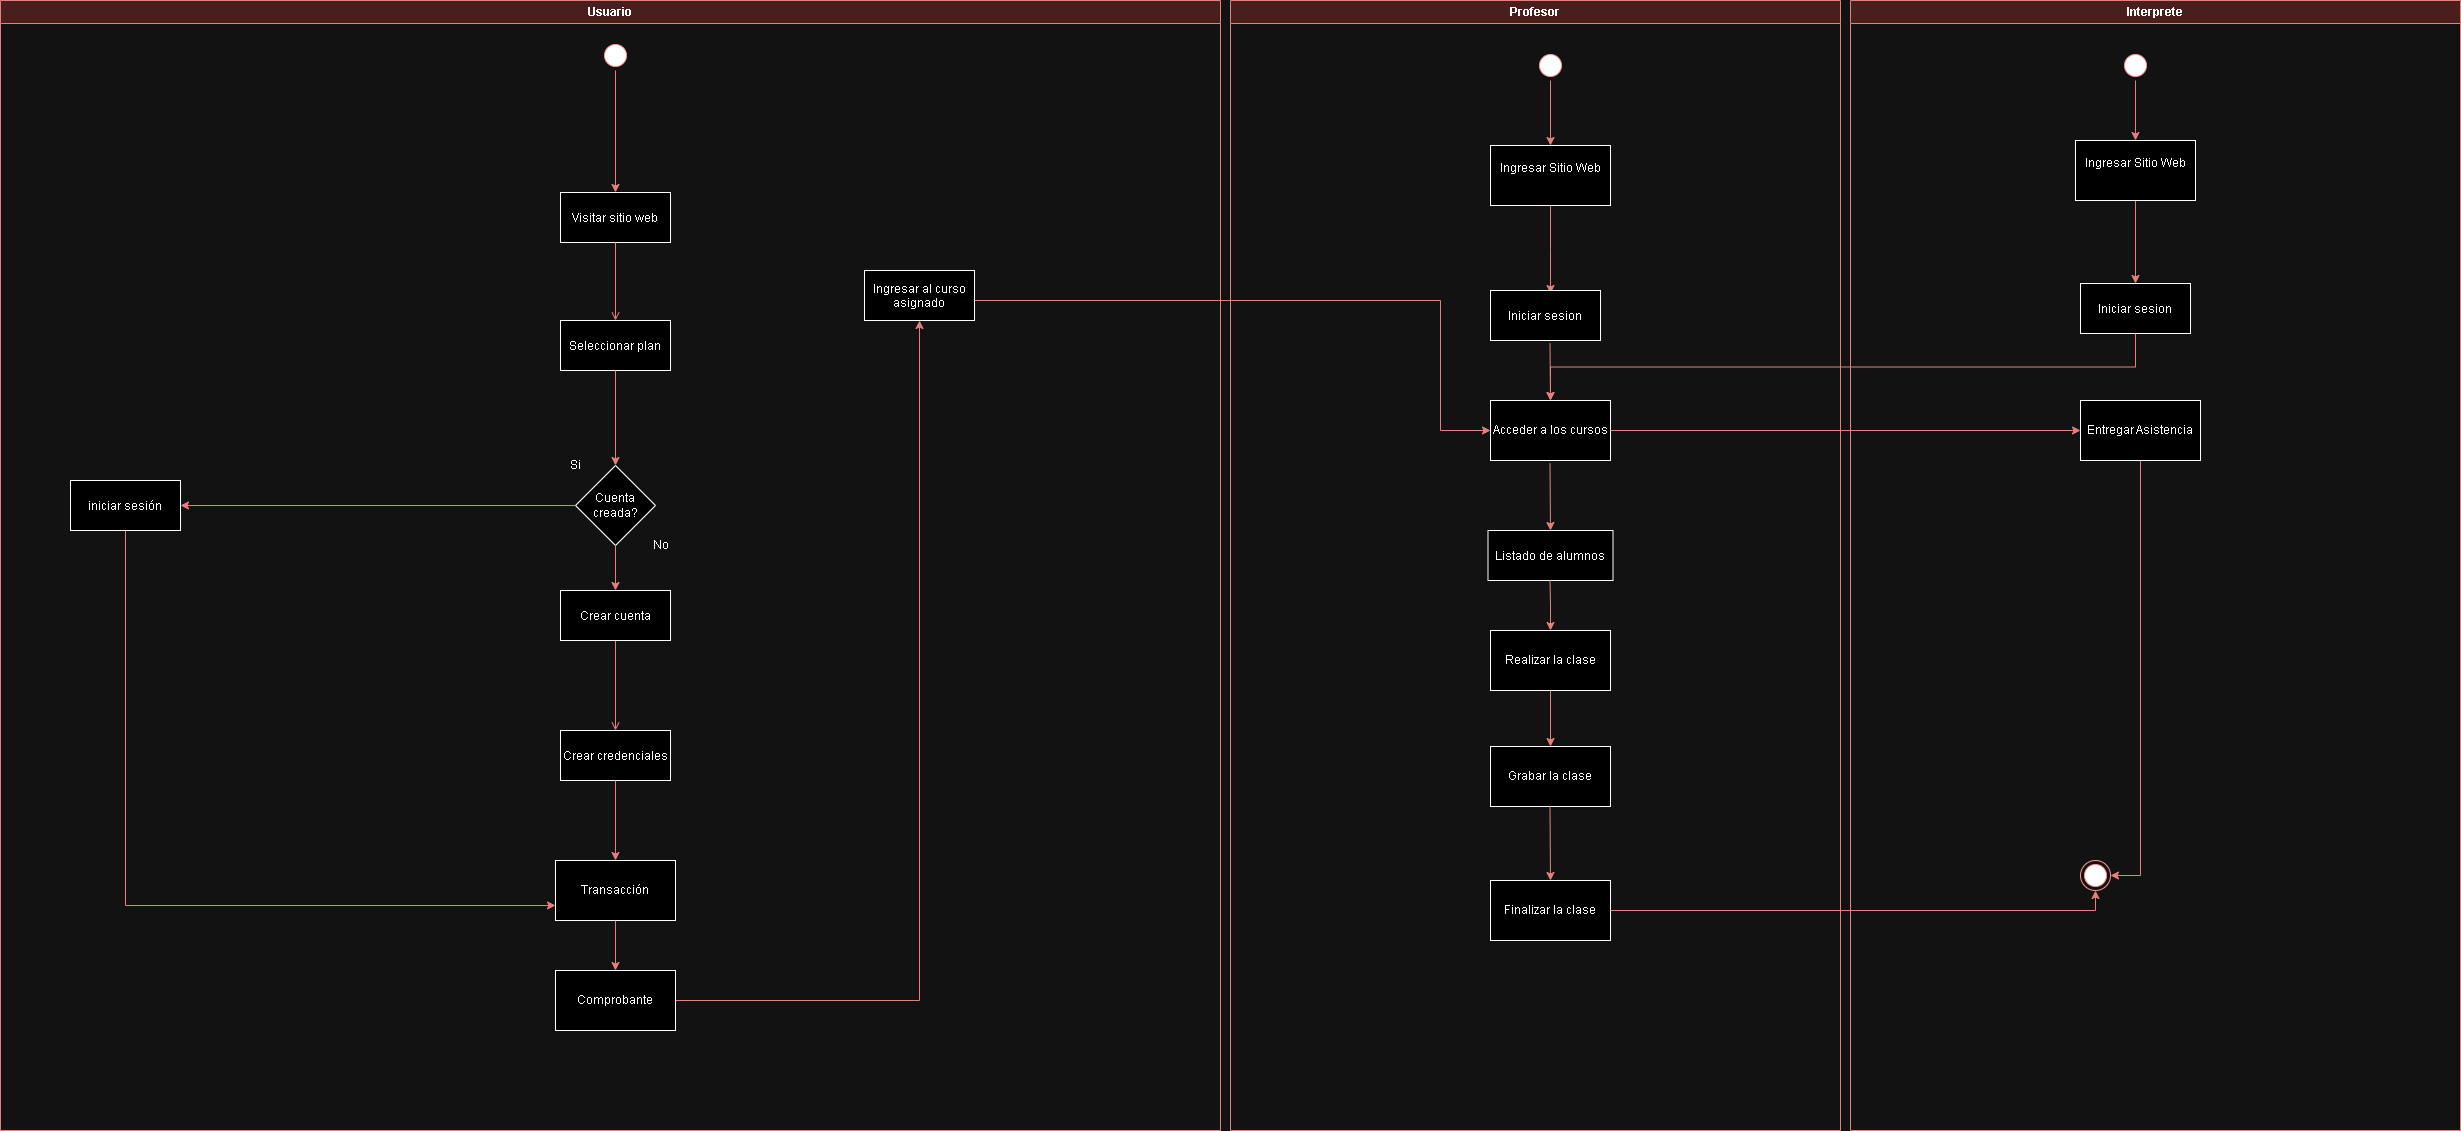

The diagram above was exported from draw.io. Its source (the exported page's mxGraphModel, read from the mxfile embedded in the PNG):
<mxGraphModel dx="2603" dy="772" grid="1" gridSize="10" guides="1" tooltips="1" connect="1" arrows="1" fold="1" page="1" pageScale="1" pageWidth="1169" pageHeight="826" background="none" math="0" shadow="0">
  <root>
    <mxCell id="0" />
    <mxCell id="1" parent="0" />
    <mxCell id="2" value="Usuario" style="swimlane;whiteSpace=wrap;fillColor=#f8cecc;strokeColor=#b85450;" parent="1" vertex="1">
      <mxGeometry x="-470" y="80" width="1220" height="1130" as="geometry">
        <mxRectangle x="160" y="128" width="90" height="30" as="alternateBounds" />
      </mxGeometry>
    </mxCell>
    <mxCell id="7" value="Visitar sitio web" style="" parent="2" vertex="1">
      <mxGeometry x="560" y="192" width="110" height="50" as="geometry" />
    </mxCell>
    <mxCell id="8" value="Seleccionar plan" style="" parent="2" vertex="1">
      <mxGeometry x="560" y="320" width="110" height="50" as="geometry" />
    </mxCell>
    <mxCell id="9" value="" style="endArrow=open;strokeColor=#b85450;endFill=1;rounded=0;fillColor=#f8cecc;" parent="2" source="7" target="8" edge="1">
      <mxGeometry relative="1" as="geometry" />
    </mxCell>
    <mxCell id="oZRLcondkyhchg-lxwop-73" value="Ingresar al curso&#10;asignado" style="" parent="2" vertex="1">
      <mxGeometry x="864" y="270" width="110" height="50" as="geometry" />
    </mxCell>
    <mxCell id="353QZw-4xdlc62FWYKUB-55" style="edgeStyle=orthogonalEdgeStyle;rounded=0;orthogonalLoop=1;jettySize=auto;html=1;entryX=0.5;entryY=0;entryDx=0;entryDy=0;fillColor=#f8cecc;strokeColor=#b85450;" parent="2" source="353QZw-4xdlc62FWYKUB-53" target="7" edge="1">
      <mxGeometry relative="1" as="geometry" />
    </mxCell>
    <mxCell id="353QZw-4xdlc62FWYKUB-53" value="" style="ellipse;html=1;shape=startState;fillColor=#000000;strokeColor=#ff0000;" parent="2" vertex="1">
      <mxGeometry x="600" y="40" width="30" height="30" as="geometry" />
    </mxCell>
    <mxCell id="oZRLcondkyhchg-lxwop-169" value="Transacción" style="rounded=0;whiteSpace=wrap;html=1;" parent="2" vertex="1">
      <mxGeometry x="555" y="860" width="120" height="60" as="geometry" />
    </mxCell>
    <mxCell id="oZRLcondkyhchg-lxwop-171" value="" style="endArrow=open;strokeColor=#b85450;endFill=1;rounded=0;fillColor=#f8cecc;exitX=0.5;exitY=1;exitDx=0;exitDy=0;" parent="2" edge="1" source="zq7pc9jt8-yWWDU3BNPV-27">
      <mxGeometry relative="1" as="geometry">
        <mxPoint x="614.5" y="690" as="sourcePoint" />
        <mxPoint x="615" y="730" as="targetPoint" />
      </mxGeometry>
    </mxCell>
    <mxCell id="353QZw-4xdlc62FWYKUB-66" style="edgeStyle=orthogonalEdgeStyle;rounded=0;orthogonalLoop=1;jettySize=auto;html=1;entryX=0.5;entryY=1;entryDx=0;entryDy=0;fillColor=#f8cecc;strokeColor=#b85450;" parent="2" source="oZRLcondkyhchg-lxwop-172" target="oZRLcondkyhchg-lxwop-73" edge="1">
      <mxGeometry relative="1" as="geometry">
        <mxPoint x="920" y="545" as="targetPoint" />
      </mxGeometry>
    </mxCell>
    <mxCell id="oZRLcondkyhchg-lxwop-172" value="Comprobante" style="rounded=0;whiteSpace=wrap;html=1;" parent="2" vertex="1">
      <mxGeometry x="555" y="970" width="120" height="60" as="geometry" />
    </mxCell>
    <mxCell id="zq7pc9jt8-yWWDU3BNPV-23" value="" style="endArrow=classic;html=1;rounded=0;exitX=0.5;exitY=1;exitDx=0;exitDy=0;fillColor=#f8cecc;strokeColor=#b85450;entryX=0.5;entryY=0;entryDx=0;entryDy=0;" edge="1" parent="2" source="8" target="zq7pc9jt8-yWWDU3BNPV-24">
      <mxGeometry width="50" height="50" relative="1" as="geometry">
        <mxPoint x="470" y="450" as="sourcePoint" />
        <mxPoint x="400" y="345" as="targetPoint" />
      </mxGeometry>
    </mxCell>
    <mxCell id="zq7pc9jt8-yWWDU3BNPV-24" value="Cuenta creada?" style="rhombus;whiteSpace=wrap;html=1;" vertex="1" parent="2">
      <mxGeometry x="575" y="465" width="80" height="80" as="geometry" />
    </mxCell>
    <mxCell id="zq7pc9jt8-yWWDU3BNPV-25" value="" style="endArrow=classic;html=1;rounded=0;exitX=0.5;exitY=1;exitDx=0;exitDy=0;fillColor=#f8cecc;strokeColor=#b85450;entryX=0.5;entryY=0;entryDx=0;entryDy=0;" edge="1" parent="2" source="zq7pc9jt8-yWWDU3BNPV-24" target="zq7pc9jt8-yWWDU3BNPV-27">
      <mxGeometry width="50" height="50" relative="1" as="geometry">
        <mxPoint x="340" y="490" as="sourcePoint" />
        <mxPoint x="360" y="480" as="targetPoint" />
      </mxGeometry>
    </mxCell>
    <mxCell id="zq7pc9jt8-yWWDU3BNPV-27" value="Crear cuenta" style="" vertex="1" parent="2">
      <mxGeometry x="560" y="590" width="110" height="50" as="geometry" />
    </mxCell>
    <mxCell id="zq7pc9jt8-yWWDU3BNPV-28" value="No" style="text;html=1;align=center;verticalAlign=middle;resizable=0;points=[];autosize=1;strokeColor=none;fillColor=none;" vertex="1" parent="2">
      <mxGeometry x="640" y="530" width="40" height="30" as="geometry" />
    </mxCell>
    <mxCell id="zq7pc9jt8-yWWDU3BNPV-29" value="Si" style="text;html=1;align=center;verticalAlign=middle;resizable=0;points=[];autosize=1;strokeColor=none;fillColor=none;" vertex="1" parent="2">
      <mxGeometry x="560" y="450" width="30" height="30" as="geometry" />
    </mxCell>
    <mxCell id="zq7pc9jt8-yWWDU3BNPV-32" value="Crear credenciales" style="" vertex="1" parent="2">
      <mxGeometry x="560" y="730" width="110" height="50" as="geometry" />
    </mxCell>
    <mxCell id="zq7pc9jt8-yWWDU3BNPV-33" value="" style="endArrow=classic;html=1;rounded=0;exitX=0;exitY=0.5;exitDx=0;exitDy=0;fillColor=#f8cecc;strokeColor=#b85450;entryX=1;entryY=0.5;entryDx=0;entryDy=0;" edge="1" parent="2" source="zq7pc9jt8-yWWDU3BNPV-24" target="zq7pc9jt8-yWWDU3BNPV-34">
      <mxGeometry width="50" height="50" relative="1" as="geometry">
        <mxPoint x="240" y="390" as="sourcePoint" />
        <mxPoint x="190" y="345" as="targetPoint" />
      </mxGeometry>
    </mxCell>
    <mxCell id="zq7pc9jt8-yWWDU3BNPV-34" value="iniciar sesión" style="" vertex="1" parent="2">
      <mxGeometry x="70" y="480" width="110" height="50" as="geometry" />
    </mxCell>
    <mxCell id="zq7pc9jt8-yWWDU3BNPV-36" style="edgeStyle=orthogonalEdgeStyle;rounded=0;orthogonalLoop=1;jettySize=auto;html=1;entryX=0;entryY=0.75;entryDx=0;entryDy=0;fillColor=#f8cecc;strokeColor=#b85450;exitX=0.5;exitY=1;exitDx=0;exitDy=0;" edge="1" parent="2" source="zq7pc9jt8-yWWDU3BNPV-34" target="oZRLcondkyhchg-lxwop-169">
      <mxGeometry relative="1" as="geometry">
        <mxPoint x="30" y="637.25" as="sourcePoint" />
        <mxPoint x="270" y="352.25" as="targetPoint" />
      </mxGeometry>
    </mxCell>
    <mxCell id="zq7pc9jt8-yWWDU3BNPV-37" style="edgeStyle=orthogonalEdgeStyle;rounded=0;orthogonalLoop=1;jettySize=auto;html=1;entryX=0.5;entryY=0;entryDx=0;entryDy=0;fillColor=#f8cecc;strokeColor=#b85450;exitX=0.5;exitY=1;exitDx=0;exitDy=0;" edge="1" parent="2" source="zq7pc9jt8-yWWDU3BNPV-32" target="oZRLcondkyhchg-lxwop-169">
      <mxGeometry relative="1" as="geometry">
        <mxPoint x="160" y="834" as="sourcePoint" />
        <mxPoint x="585" y="1159" as="targetPoint" />
      </mxGeometry>
    </mxCell>
    <mxCell id="zq7pc9jt8-yWWDU3BNPV-39" value="" style="endArrow=classic;html=1;rounded=0;exitX=0.5;exitY=1;exitDx=0;exitDy=0;fillColor=#f8cecc;strokeColor=#b85450;" edge="1" parent="2" source="oZRLcondkyhchg-lxwop-169" target="oZRLcondkyhchg-lxwop-172">
      <mxGeometry width="50" height="50" relative="1" as="geometry">
        <mxPoint x="500" y="980" as="sourcePoint" />
        <mxPoint x="550" y="930" as="targetPoint" />
      </mxGeometry>
    </mxCell>
    <mxCell id="oZRLcondkyhchg-lxwop-122" value="Profesor" style="swimlane;whiteSpace=wrap;fillColor=#f8cecc;strokeColor=#b85450;startSize=23;" parent="1" vertex="1">
      <mxGeometry x="760" y="80" width="610" height="1130" as="geometry">
        <mxRectangle x="160" y="128" width="90" height="30" as="alternateBounds" />
      </mxGeometry>
    </mxCell>
    <mxCell id="353QZw-4xdlc62FWYKUB-61" value="" style="edgeStyle=orthogonalEdgeStyle;rounded=0;orthogonalLoop=1;jettySize=auto;html=1;fillColor=#f8cecc;strokeColor=#b85450;" parent="oZRLcondkyhchg-lxwop-122" source="353QZw-4xdlc62FWYKUB-58" target="353QZw-4xdlc62FWYKUB-60" edge="1">
      <mxGeometry relative="1" as="geometry" />
    </mxCell>
    <mxCell id="353QZw-4xdlc62FWYKUB-58" value="" style="ellipse;html=1;shape=startState;fillColor=#000000;strokeColor=#ff0000;" parent="oZRLcondkyhchg-lxwop-122" vertex="1">
      <mxGeometry x="305" y="50" width="30" height="30" as="geometry" />
    </mxCell>
    <mxCell id="353QZw-4xdlc62FWYKUB-62" value="" style="edgeStyle=orthogonalEdgeStyle;rounded=0;orthogonalLoop=1;jettySize=auto;html=1;fillColor=#f8cecc;strokeColor=#b85450;" parent="oZRLcondkyhchg-lxwop-122" source="353QZw-4xdlc62FWYKUB-60" edge="1">
      <mxGeometry relative="1" as="geometry">
        <mxPoint x="320" y="293" as="targetPoint" />
      </mxGeometry>
    </mxCell>
    <mxCell id="353QZw-4xdlc62FWYKUB-60" value="Ingresar Sitio Web&lt;div&gt;&lt;br&gt;&lt;/div&gt;" style="whiteSpace=wrap;html=1;fillColor=#FFFFFF;strokeColor=#000000;" parent="oZRLcondkyhchg-lxwop-122" vertex="1">
      <mxGeometry x="260" y="145" width="120" height="60" as="geometry" />
    </mxCell>
    <mxCell id="oZRLcondkyhchg-lxwop-143" value="Acceder a los cursos" style="rounded=0;whiteSpace=wrap;html=1;" parent="oZRLcondkyhchg-lxwop-122" vertex="1">
      <mxGeometry x="260" y="400" width="120" height="60" as="geometry" />
    </mxCell>
    <mxCell id="oZRLcondkyhchg-lxwop-152" value="" style="edgeStyle=orthogonalEdgeStyle;rounded=0;orthogonalLoop=1;jettySize=auto;html=1;fillColor=#f8cecc;strokeColor=#b85450;entryX=0.5;entryY=0;entryDx=0;entryDy=0;" parent="oZRLcondkyhchg-lxwop-122" target="oZRLcondkyhchg-lxwop-143" edge="1">
      <mxGeometry relative="1" as="geometry">
        <mxPoint x="319.5" y="343" as="sourcePoint" />
        <mxPoint x="320" y="380" as="targetPoint" />
      </mxGeometry>
    </mxCell>
    <mxCell id="oZRLcondkyhchg-lxwop-156" value="Iniciar sesion" style="" parent="oZRLcondkyhchg-lxwop-122" vertex="1">
      <mxGeometry x="260" y="290" width="110" height="50" as="geometry" />
    </mxCell>
    <mxCell id="oZRLcondkyhchg-lxwop-157" value="Listado de alumnos" style="" parent="oZRLcondkyhchg-lxwop-122" vertex="1">
      <mxGeometry x="257.5" y="530" width="125" height="50" as="geometry" />
    </mxCell>
    <mxCell id="oZRLcondkyhchg-lxwop-159" value="" style="edgeStyle=orthogonalEdgeStyle;rounded=0;orthogonalLoop=1;jettySize=auto;html=1;fillColor=#f8cecc;strokeColor=#b85450;entryX=0.5;entryY=0;entryDx=0;entryDy=0;" parent="oZRLcondkyhchg-lxwop-122" target="oZRLcondkyhchg-lxwop-157" edge="1">
      <mxGeometry relative="1" as="geometry">
        <mxPoint x="319.5" y="463" as="sourcePoint" />
        <mxPoint x="320" y="520" as="targetPoint" />
      </mxGeometry>
    </mxCell>
    <mxCell id="oZRLcondkyhchg-lxwop-174" value="Realizar la clase" style="rounded=0;whiteSpace=wrap;html=1;" parent="oZRLcondkyhchg-lxwop-122" vertex="1">
      <mxGeometry x="260" y="630" width="120" height="60" as="geometry" />
    </mxCell>
    <mxCell id="oZRLcondkyhchg-lxwop-177" value="Grabar la clase" style="rounded=0;whiteSpace=wrap;html=1;" parent="oZRLcondkyhchg-lxwop-122" vertex="1">
      <mxGeometry x="260" y="746" width="120" height="60" as="geometry" />
    </mxCell>
    <mxCell id="oZRLcondkyhchg-lxwop-179" value="" style="edgeStyle=orthogonalEdgeStyle;rounded=0;orthogonalLoop=1;jettySize=auto;html=1;fillColor=#f8cecc;strokeColor=#b85450;exitX=0.5;exitY=1;exitDx=0;exitDy=0;" parent="oZRLcondkyhchg-lxwop-122" source="oZRLcondkyhchg-lxwop-174" target="oZRLcondkyhchg-lxwop-177" edge="1">
      <mxGeometry relative="1" as="geometry">
        <mxPoint x="319.5" y="720" as="sourcePoint" />
        <mxPoint x="320" y="787" as="targetPoint" />
      </mxGeometry>
    </mxCell>
    <mxCell id="oZRLcondkyhchg-lxwop-180" value="Finalizar la clase" style="rounded=0;whiteSpace=wrap;html=1;" parent="oZRLcondkyhchg-lxwop-122" vertex="1">
      <mxGeometry x="260" y="880" width="120" height="60" as="geometry" />
    </mxCell>
    <mxCell id="oZRLcondkyhchg-lxwop-181" value="" style="edgeStyle=orthogonalEdgeStyle;rounded=0;orthogonalLoop=1;jettySize=auto;html=1;fillColor=#f8cecc;strokeColor=#b85450;entryX=0.5;entryY=0;entryDx=0;entryDy=0;" parent="oZRLcondkyhchg-lxwop-122" target="oZRLcondkyhchg-lxwop-180" edge="1">
      <mxGeometry relative="1" as="geometry">
        <mxPoint x="319.5" y="806" as="sourcePoint" />
        <mxPoint x="320" y="873" as="targetPoint" />
      </mxGeometry>
    </mxCell>
    <mxCell id="oZRLcondkyhchg-lxwop-183" value="" style="edgeStyle=orthogonalEdgeStyle;rounded=0;orthogonalLoop=1;jettySize=auto;html=1;fillColor=#f8cecc;strokeColor=#b85450;" parent="oZRLcondkyhchg-lxwop-122" edge="1">
      <mxGeometry relative="1" as="geometry">
        <mxPoint x="319.5" y="580" as="sourcePoint" />
        <mxPoint x="320" y="630" as="targetPoint" />
      </mxGeometry>
    </mxCell>
    <mxCell id="353QZw-4xdlc62FWYKUB-64" style="edgeStyle=orthogonalEdgeStyle;rounded=0;orthogonalLoop=1;jettySize=auto;html=1;fillColor=#f8cecc;strokeColor=#b85450;entryX=0;entryY=0.5;entryDx=0;entryDy=0;" parent="1" source="oZRLcondkyhchg-lxwop-73" target="oZRLcondkyhchg-lxwop-143" edge="1">
      <mxGeometry relative="1" as="geometry">
        <Array as="points">
          <mxPoint x="970" y="380" />
          <mxPoint x="970" y="510" />
        </Array>
        <mxPoint x="960" y="400" as="targetPoint" />
      </mxGeometry>
    </mxCell>
    <mxCell id="oZRLcondkyhchg-lxwop-144" value="Interprete" style="swimlane;whiteSpace=wrap;fillColor=#f8cecc;strokeColor=#b85450;startSize=23;" parent="1" vertex="1">
      <mxGeometry x="1380" y="80" width="610" height="1130" as="geometry">
        <mxRectangle x="160" y="128" width="90" height="30" as="alternateBounds" />
      </mxGeometry>
    </mxCell>
    <mxCell id="oZRLcondkyhchg-lxwop-145" value="Iniciar sesion" style="" parent="oZRLcondkyhchg-lxwop-144" vertex="1">
      <mxGeometry x="230" y="283" width="110" height="50" as="geometry" />
    </mxCell>
    <mxCell id="oZRLcondkyhchg-lxwop-146" value="" style="edgeStyle=orthogonalEdgeStyle;rounded=0;orthogonalLoop=1;jettySize=auto;html=1;fillColor=#f8cecc;strokeColor=#b85450;" parent="oZRLcondkyhchg-lxwop-144" source="oZRLcondkyhchg-lxwop-147" target="oZRLcondkyhchg-lxwop-149" edge="1">
      <mxGeometry relative="1" as="geometry" />
    </mxCell>
    <mxCell id="oZRLcondkyhchg-lxwop-147" value="" style="ellipse;html=1;shape=startState;fillColor=#000000;strokeColor=#ff0000;" parent="oZRLcondkyhchg-lxwop-144" vertex="1">
      <mxGeometry x="270" y="50" width="30" height="30" as="geometry" />
    </mxCell>
    <mxCell id="oZRLcondkyhchg-lxwop-148" value="" style="edgeStyle=orthogonalEdgeStyle;rounded=0;orthogonalLoop=1;jettySize=auto;html=1;fillColor=#f8cecc;strokeColor=#b85450;" parent="oZRLcondkyhchg-lxwop-144" source="oZRLcondkyhchg-lxwop-149" target="oZRLcondkyhchg-lxwop-145" edge="1">
      <mxGeometry relative="1" as="geometry" />
    </mxCell>
    <mxCell id="oZRLcondkyhchg-lxwop-149" value="Ingresar Sitio Web&lt;div&gt;&lt;br&gt;&lt;/div&gt;" style="whiteSpace=wrap;html=1;fillColor=#FFFFFF;strokeColor=#000000;" parent="oZRLcondkyhchg-lxwop-144" vertex="1">
      <mxGeometry x="225" y="140" width="120" height="60" as="geometry" />
    </mxCell>
    <mxCell id="oZRLcondkyhchg-lxwop-186" style="edgeStyle=orthogonalEdgeStyle;rounded=0;orthogonalLoop=1;jettySize=auto;html=1;exitX=0.5;exitY=1;exitDx=0;exitDy=0;entryX=1;entryY=0.5;entryDx=0;entryDy=0;fillColor=#f8cecc;strokeColor=#b85450;" parent="oZRLcondkyhchg-lxwop-144" source="353QZw-4xdlc62FWYKUB-67" target="oZRLcondkyhchg-lxwop-182" edge="1">
      <mxGeometry relative="1" as="geometry" />
    </mxCell>
    <mxCell id="353QZw-4xdlc62FWYKUB-67" value="Entregar Asistencia" style="whiteSpace=wrap;html=1;rounded=0;" parent="oZRLcondkyhchg-lxwop-144" vertex="1">
      <mxGeometry x="230" y="400" width="120" height="60" as="geometry" />
    </mxCell>
    <mxCell id="oZRLcondkyhchg-lxwop-182" value="" style="ellipse;html=1;shape=endState;fillColor=#000000;strokeColor=#ff0000;" parent="oZRLcondkyhchg-lxwop-144" vertex="1">
      <mxGeometry x="230" y="860" width="30" height="30" as="geometry" />
    </mxCell>
    <mxCell id="oZRLcondkyhchg-lxwop-154" value="" style="edgeStyle=orthogonalEdgeStyle;rounded=0;orthogonalLoop=1;jettySize=auto;html=1;fillColor=#f8cecc;strokeColor=#b85450;exitX=0.5;exitY=1;exitDx=0;exitDy=0;" parent="1" source="oZRLcondkyhchg-lxwop-145" target="oZRLcondkyhchg-lxwop-143" edge="1">
      <mxGeometry relative="1" as="geometry">
        <mxPoint x="1524.5" y="423" as="sourcePoint" />
        <mxPoint x="1665" y="485" as="targetPoint" />
      </mxGeometry>
    </mxCell>
    <mxCell id="353QZw-4xdlc62FWYKUB-68" value="" style="edgeStyle=orthogonalEdgeStyle;rounded=0;orthogonalLoop=1;jettySize=auto;html=1;fillColor=#f8cecc;strokeColor=#b85450;" parent="1" source="oZRLcondkyhchg-lxwop-143" target="353QZw-4xdlc62FWYKUB-67" edge="1">
      <mxGeometry relative="1" as="geometry" />
    </mxCell>
    <mxCell id="oZRLcondkyhchg-lxwop-184" value="" style="edgeStyle=orthogonalEdgeStyle;rounded=0;orthogonalLoop=1;jettySize=auto;html=1;fillColor=#f8cecc;strokeColor=#b85450;entryX=0.5;entryY=1;entryDx=0;entryDy=0;exitX=1;exitY=0.5;exitDx=0;exitDy=0;" parent="1" source="oZRLcondkyhchg-lxwop-180" target="oZRLcondkyhchg-lxwop-182" edge="1">
      <mxGeometry relative="1" as="geometry">
        <mxPoint x="950" y="960" as="sourcePoint" />
        <mxPoint x="950.5" y="1034" as="targetPoint" />
      </mxGeometry>
    </mxCell>
  </root>
</mxGraphModel>